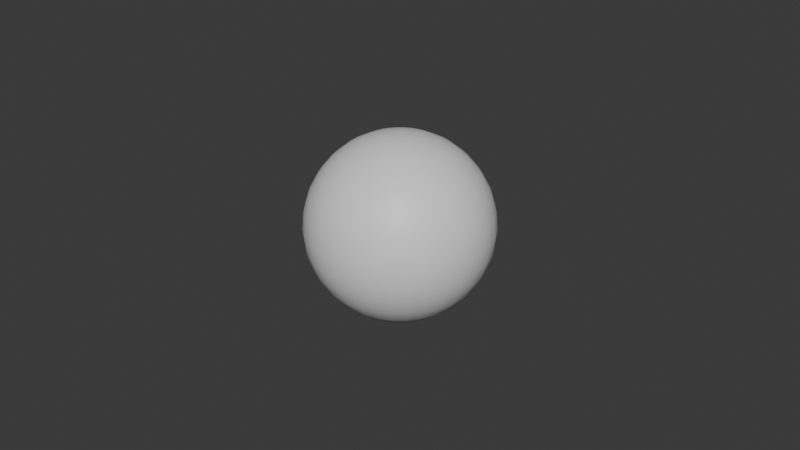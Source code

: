 # Source: poolball_base.blend  (saved by Blender 4.5.90; exported with 4.5.12 LTS)
import bpy
from mathutils import Matrix  # noqa: F401  (used for matrix-valued properties, if any)

bpy.ops.wm.read_factory_settings(use_empty=True)
scene = bpy.context.scene
scene.name = 'Scene'

# ---- collections
col_collection = bpy.data.collections.new('Collection'); scene.collection.children.link(col_collection)

# ---- materials (node trees are filled in below, after node groups)
mat_m_poolball = bpy.data.materials.new('m_poolball')

# ---- material node trees
mat_m_poolball.use_nodes = True; mat_m_poolball.node_tree.nodes.clear()
_N = mat_m_poolball.node_tree.nodes; _L = mat_m_poolball.node_tree.links
n0 = _N.new('ShaderNodeBsdfPrincipled'); n0.name = 'Principled BSDF'; n0.location = (-200, 100)
n1 = _N.new('ShaderNodeOutputMaterial'); n1.name = 'Material Output'; n1.location = (200, 100)
_L.new(n0.outputs[0], n1.inputs[0])
n1.is_active_output = True

# ---- world
world_world = bpy.data.worlds.new('World'); scene.world = world_world
world_world.use_nodes = True; world_world.node_tree.nodes.clear()
_N = world_world.node_tree.nodes; _L = world_world.node_tree.links
n0 = _N.new('ShaderNodeOutputWorld'); n0.name = 'World Output'; n0.location = (200, 100)
n1 = _N.new('ShaderNodeBackground'); n1.name = 'Background'; n1.location = (-200, 100)
n1.inputs[0].default_value = (0.05088, 0.05088, 0.05088, 1.0)
_L.new(n1.outputs[0], n0.inputs[0])
n0.is_active_output = True
world_world.color = (0.05088, 0.05088, 0.05088)
world_world.sun_shadow_jitter_overblur = 0.0

# ---- meshes
me_sphere = bpy.data.meshes.new('Sphere')
me_sphere.from_pydata([(0.0, 0.00556, 0.4491), (0.0, 0.01583, 0.4449), (0.0, 0.02015, 0.4413), (0.0, 0.0237, 0.437), (0.0, 0.02633, 0.4321), (0.0, 0.02795, 0.4267), (0.0, 0.0285, 0.4212), (0.0, 0.02795, 0.4156), (0.0, 0.02633, 0.4103), (0.0, 0.02015, 0.401), (0.001085, 0.005453, 0.4491), (0.002128, 0.0107, 0.4475), (0.003089, 0.01553, 0.4449), (0.003932, 0.01977, 0.4413), (0.004623, 0.02324, 0.437), (0.005137, 0.02582, 0.4321), (0.005453, 0.02742, 0.4267), (0.00556, 0.02795, 0.4212), (0.005453, 0.02742, 0.4156), (0.005137, 0.02582, 0.4103), (0.004623, 0.02324, 0.4054), (0.003932, 0.01977, 0.401), (0.003089, 0.01553, 0.3975), (0.002128, 0.0107, 0.3949), (0.001085, 0.005453, 0.3932), (0.002128, 0.005137, 0.4491), (0.004174, 0.01008, 0.4475), (0.006059, 0.01463, 0.4449), (0.007712, 0.01862, 0.4413), (0.009068, 0.02189, 0.437), (0.01008, 0.02433, 0.4321), (0.0107, 0.02582, 0.4267), (0.01091, 0.02633, 0.4212), (0.0107, 0.02582, 0.4156), (0.01008, 0.02433, 0.4103), (0.009068, 0.02189, 0.4054), (0.007712, 0.01862, 0.401), (0.006059, 0.01463, 0.3975), (0.004174, 0.01008, 0.3949), (0.002128, 0.005137, 0.3932), (0.003089, 0.004623, 0.4491), (0.006059, 0.009068, 0.4475), (0.008797, 0.01317, 0.4449), (0.0112, 0.01676, 0.4413), (0.01317, 0.0197, 0.437), (0.01463, 0.02189, 0.4321), (0.01553, 0.02324, 0.4267), (0.01583, 0.0237, 0.4212), (0.01553, 0.02324, 0.4156), (0.01463, 0.02189, 0.4103), (0.01317, 0.0197, 0.4054), (0.0112, 0.01676, 0.401), (0.008797, 0.01317, 0.3975), (0.006059, 0.009068, 0.3949), (0.003089, 0.004623, 0.3932), (0.003932, 0.003932, 0.4491), (0.007712, 0.007712, 0.4475), (0.0112, 0.0112, 0.4449), (0.01425, 0.01425, 0.4413), (0.01676, 0.01676, 0.437), (0.01862, 0.01862, 0.4321), (0.01977, 0.01977, 0.4267), (0.02015, 0.02015, 0.4212), (0.01977, 0.01977, 0.4156), (0.01862, 0.01862, 0.4103), (0.01676, 0.01676, 0.4054), (0.01425, 0.01425, 0.401), (0.0112, 0.0112, 0.3975), (0.007712, 0.007712, 0.3949), (0.003932, 0.003932, 0.3932), (0.004623, 0.003089, 0.4491), (0.009068, 0.006059, 0.4475), (0.01317, 0.008797, 0.4449), (0.01676, 0.0112, 0.4413), (0.0197, 0.01317, 0.437), (0.02189, 0.01463, 0.4321), (0.02324, 0.01553, 0.4267), (0.0237, 0.01583, 0.4212), (0.02324, 0.01553, 0.4156), (0.02189, 0.01463, 0.4103), (0.0197, 0.01317, 0.4054), (0.01676, 0.0112, 0.401), (0.01317, 0.008797, 0.3975), (0.009068, 0.006059, 0.3949), (0.004623, 0.003089, 0.3932), (0.0, 0.0, 0.3927), (0.0, 0.0, 0.4497), (0.005137, 0.002128, 0.4491), (0.01008, 0.004174, 0.4475), (0.01463, 0.006059, 0.4449), (0.01862, 0.007712, 0.4413), (0.02189, 0.009068, 0.437), (0.02433, 0.01008, 0.4321), (0.02582, 0.0107, 0.4267), (0.02633, 0.01091, 0.4212), (0.02582, 0.0107, 0.4156), (0.02433, 0.01008, 0.4103), (0.02189, 0.009068, 0.4054), (0.01862, 0.007712, 0.401), (0.01463, 0.006059, 0.3975), (0.01008, 0.004174, 0.3949), (0.005137, 0.002128, 0.3932), (0.005453, 0.001085, 0.4491), (0.0107, 0.002128, 0.4475), (0.01553, 0.003089, 0.4449), (0.01977, 0.003932, 0.4413), (0.02324, 0.004623, 0.437), (0.02582, 0.005137, 0.4321), (0.02742, 0.005453, 0.4267), (0.02795, 0.00556, 0.4212), (0.02742, 0.005453, 0.4156), (0.02582, 0.005137, 0.4103), (0.02324, 0.004623, 0.4054), (0.01977, 0.003932, 0.401), (0.01553, 0.003089, 0.3975), (0.0107, 0.002128, 0.3949), (0.005453, 0.001085, 0.3932), (0.00556, -1.048e-09, 0.4491), (0.01091, -1.164e-09, 0.4475), (0.01583, -9.313e-10, 0.4449), (0.02015, -2.561e-09, 0.4413), (0.0237, -1.397e-09, 0.437), (0.02633, -1.397e-09, 0.4321), (0.02795, -2.328e-09, 0.4267), (0.0285, 1.397e-09, 0.4212), (0.02795, -2.328e-09, 0.4156), (0.02633, -1.397e-09, 0.4103), (0.0237, -1.397e-09, 0.4054), (0.02015, -2.561e-09, 0.401), (0.01583, -9.313e-10, 0.3975), (0.01091, -1.164e-09, 0.3949), (0.00556, -1.048e-09, 0.3932), (0.005453, -0.001085, 0.4491), (0.0107, -0.002128, 0.4475), (0.01553, -0.003089, 0.4449), (0.01977, -0.003932, 0.4413), (0.02324, -0.004623, 0.437), (0.02582, -0.005137, 0.4321), (0.02742, -0.005453, 0.4267), (0.02795, -0.00556, 0.4212), (0.02742, -0.005453, 0.4156), (0.02582, -0.005137, 0.4103), (0.02324, -0.004623, 0.4054), (0.01977, -0.003932, 0.401), (0.01553, -0.003089, 0.3975), (0.0107, -0.002128, 0.3949), (0.005453, -0.001085, 0.3932), (0.005137, -0.002128, 0.4491), (0.01008, -0.004174, 0.4475), (0.01463, -0.006059, 0.4449), (0.01862, -0.007712, 0.4413), (0.02189, -0.009068, 0.437), (0.02433, -0.01008, 0.4321), (0.02582, -0.0107, 0.4267), (0.02633, -0.01091, 0.4212), (0.02582, -0.0107, 0.4156), (0.02433, -0.01008, 0.4103), (0.02189, -0.009068, 0.4054), (0.01862, -0.007712, 0.401), (0.01463, -0.006059, 0.3975), (0.01008, -0.004174, 0.3949), (0.005137, -0.002128, 0.3932), (0.004623, -0.003089, 0.4491), (0.009068, -0.006059, 0.4475), (0.01317, -0.008797, 0.4449), (0.01676, -0.0112, 0.4413), (0.0197, -0.01317, 0.437), (0.02189, -0.01463, 0.4321), (0.02324, -0.01553, 0.4267), (0.0237, -0.01583, 0.4212), (0.02324, -0.01553, 0.4156), (0.02189, -0.01463, 0.4103), (0.0197, -0.01317, 0.4054), (0.01676, -0.0112, 0.401), (0.01317, -0.008797, 0.3975), (0.009068, -0.006059, 0.3949), (0.004623, -0.003089, 0.3932), (0.003932, -0.003932, 0.4491), (0.007712, -0.007712, 0.4475), (0.0112, -0.0112, 0.4449), (0.01425, -0.01425, 0.4413), (0.01676, -0.01676, 0.437), (0.01862, -0.01862, 0.4321), (0.01977, -0.01977, 0.4267), (0.02015, -0.02015, 0.4212), (0.01977, -0.01977, 0.4156), (0.01862, -0.01862, 0.4103), (0.01676, -0.01676, 0.4054), (0.01425, -0.01425, 0.401), (0.0112, -0.0112, 0.3975), (0.007712, -0.007712, 0.3949), (0.003932, -0.003932, 0.3932), (0.003089, -0.004623, 0.4491), (0.006059, -0.009068, 0.4475), (0.008797, -0.01317, 0.4449), (0.0112, -0.01676, 0.4413), (0.01317, -0.0197, 0.437), (0.01463, -0.02189, 0.4321), (0.01553, -0.02324, 0.4267), (0.01583, -0.0237, 0.4212), (0.01553, -0.02324, 0.4156), (0.01463, -0.02189, 0.4103), (0.01317, -0.0197, 0.4054), (0.0112, -0.01676, 0.401), (0.008797, -0.01317, 0.3975), (0.006059, -0.009068, 0.3949), (0.003089, -0.004623, 0.3932), (0.002128, -0.005137, 0.4491), (0.004174, -0.01008, 0.4475), (0.006059, -0.01463, 0.4449), (0.007712, -0.01862, 0.4413), (0.009068, -0.02189, 0.437), (0.01008, -0.02433, 0.4321), (0.0107, -0.02582, 0.4267), (0.01091, -0.02633, 0.4212), (0.0107, -0.02582, 0.4156), (0.01008, -0.02433, 0.4103), (0.009068, -0.02189, 0.4054), (0.007712, -0.01862, 0.401), (0.006059, -0.01463, 0.3975), (0.004174, -0.01008, 0.3949), (0.002128, -0.005137, 0.3932), (0.001085, -0.005453, 0.4491), (0.002128, -0.0107, 0.4475), (0.003089, -0.01553, 0.4449), (0.003932, -0.01977, 0.4413), (0.004623, -0.02324, 0.437), (0.005137, -0.02582, 0.4321), (0.005453, -0.02742, 0.4267), (0.00556, -0.02795, 0.4212), (0.005453, -0.02742, 0.4156), (0.005137, -0.02582, 0.4103), (0.004623, -0.02324, 0.4054), (0.003932, -0.01977, 0.401), (0.003089, -0.01553, 0.3975), (0.002128, -0.0107, 0.3949), (0.001085, -0.005453, 0.3932), (-1.513e-09, -0.00556, 0.4491), (-1.63e-09, -0.01091, 0.4475), (-3.027e-09, -0.01583, 0.4449), (-2.561e-09, -0.02015, 0.4413), (-1.863e-09, -0.0237, 0.437), (-5.122e-09, -0.02633, 0.4321), (-5.588e-09, -0.02795, 0.4267), (4.657e-10, -0.0285, 0.4212), (-5.588e-09, -0.02795, 0.4156), (-5.122e-09, -0.02633, 0.4103), (-1.863e-09, -0.0237, 0.4054), (-2.561e-09, -0.02015, 0.401), (-3.027e-09, -0.01583, 0.3975), (-1.63e-09, -0.01091, 0.3949), (-1.513e-09, -0.00556, 0.3932), (-0.001085, -0.005453, 0.4491), (-0.002128, -0.0107, 0.4475), (-0.003089, -0.01553, 0.4449), (-0.003932, -0.01977, 0.4413), (-0.004623, -0.02324, 0.437), (-0.005137, -0.02582, 0.4321), (-0.005453, -0.02742, 0.4267), (-0.00556, -0.02795, 0.4212), (-0.005453, -0.02742, 0.4156), (-0.005137, -0.02582, 0.4103), (-0.004623, -0.02324, 0.4054), (-0.003932, -0.01977, 0.401), (-0.003089, -0.01553, 0.3975), (-0.002128, -0.0107, 0.3949), (-0.001085, -0.005453, 0.3932), (-0.002128, -0.005137, 0.4491), (-0.004174, -0.01008, 0.4475), (-0.006059, -0.01463, 0.4449), (-0.007712, -0.01862, 0.4413), (-0.009068, -0.02189, 0.437), (-0.01008, -0.02433, 0.4321), (-0.0107, -0.02582, 0.4267), (-0.01091, -0.02633, 0.4212), (-0.0107, -0.02582, 0.4156), (-0.01008, -0.02433, 0.4103), (-0.009068, -0.02189, 0.4054), (-0.007712, -0.01862, 0.401), (-0.006059, -0.01463, 0.3975), (-0.004174, -0.01008, 0.3949), (-0.002128, -0.005137, 0.3932), (-0.003089, -0.004623, 0.4491), (-0.006059, -0.009068, 0.4475), (-0.008797, -0.01317, 0.4449), (-0.0112, -0.01676, 0.4413), (-0.01317, -0.0197, 0.437), (-0.01463, -0.02189, 0.4321), (-0.01553, -0.02324, 0.4267), (-0.01583, -0.0237, 0.4212), (-0.01553, -0.02324, 0.4156), (-0.01463, -0.02189, 0.4103), (-0.01317, -0.0197, 0.4054), (-0.0112, -0.01676, 0.401), (-0.008797, -0.01317, 0.3975), (-0.006059, -0.009068, 0.3949), (-0.003089, -0.004623, 0.3932), (-0.003932, -0.003932, 0.4491), (-0.007712, -0.007712, 0.4475), (-0.0112, -0.0112, 0.4449), (-0.01425, -0.01425, 0.4413), (-0.01676, -0.01676, 0.437), (-0.01862, -0.01862, 0.4321), (-0.01977, -0.01977, 0.4267), (-0.02015, -0.02015, 0.4212), (-0.01977, -0.01977, 0.4156), (-0.01862, -0.01862, 0.4103), (-0.01676, -0.01676, 0.4054), (-0.01425, -0.01425, 0.401), (-0.0112, -0.0112, 0.3975), (-0.007712, -0.007712, 0.3949), (-0.003932, -0.003932, 0.3932), (-0.004623, -0.003089, 0.4491), (-0.009068, -0.006059, 0.4475), (-0.01317, -0.008797, 0.4449), (-0.01676, -0.0112, 0.4413), (-0.0197, -0.01317, 0.437), (-0.02189, -0.01463, 0.4321), (-0.02324, -0.01553, 0.4267), (-0.0237, -0.01583, 0.4212), (-0.02324, -0.01553, 0.4156), (-0.02189, -0.01463, 0.4103), (-0.0197, -0.01317, 0.4054), (-0.01676, -0.0112, 0.401), (-0.01317, -0.008797, 0.3975), (-0.009068, -0.006059, 0.3949), (-0.004623, -0.003089, 0.3932), (-0.005137, -0.002128, 0.4491), (-0.01008, -0.004174, 0.4475), (-0.01463, -0.006059, 0.4449), (-0.01862, -0.007712, 0.4413), (-0.02189, -0.009068, 0.437), (-0.02433, -0.01008, 0.4321), (-0.02582, -0.0107, 0.4267), (-0.02633, -0.01091, 0.4212), (-0.02582, -0.0107, 0.4156), (-0.02433, -0.01008, 0.4103), (-0.02189, -0.009068, 0.4054), (-0.01862, -0.007712, 0.401), (-0.01463, -0.006059, 0.3975), (-0.01008, -0.004174, 0.3949), (-0.005137, -0.002128, 0.3932), (-0.005453, -0.001085, 0.4491), (-0.0107, -0.002128, 0.4475), (-0.01553, -0.003089, 0.4449), (-0.01977, -0.003932, 0.4413), (-0.02324, -0.004623, 0.437), (-0.02582, -0.005137, 0.4321), (-0.02742, -0.005453, 0.4267), (-0.02795, -0.00556, 0.4212), (-0.02742, -0.005453, 0.4156), (-0.02582, -0.005137, 0.4103), (-0.02324, -0.004623, 0.4054), (-0.01977, -0.003932, 0.401), (-0.01553, -0.003089, 0.3975), (-0.0107, -0.002128, 0.3949), (-0.005453, -0.001085, 0.3932), (-0.00556, 1.397e-09, 0.4491), (-0.01091, 3.027e-09, 0.4475), (-0.01583, 2.794e-09, 0.4449), (-0.02015, 3.725e-09, 0.4413), (-0.0237, 1.397e-09, 0.437), (-0.02633, 8.382e-09, 0.4321), (-0.02795, 7.451e-09, 0.4267), (-0.0285, 1.863e-09, 0.4212), (-0.02795, 7.451e-09, 0.4156), (-0.02633, 8.382e-09, 0.4103), (-0.0237, 1.397e-09, 0.4054), (-0.02015, 3.725e-09, 0.401), (-0.01583, 2.794e-09, 0.3975), (-0.01091, 3.027e-09, 0.3949), (-0.00556, 1.397e-09, 0.3932), (-0.005453, 0.001085, 0.4491), (-0.0107, 0.002128, 0.4475), (-0.01553, 0.003089, 0.4449), (-0.01977, 0.003932, 0.4413), (-0.02324, 0.004623, 0.437), (-0.02582, 0.005137, 0.4321), (-0.02742, 0.005453, 0.4267), (-0.02795, 0.00556, 0.4212), (-0.02742, 0.005453, 0.4156), (-0.02582, 0.005137, 0.4103), (-0.02324, 0.004623, 0.4054), (-0.01977, 0.003932, 0.401), (-0.01553, 0.003089, 0.3975), (-0.0107, 0.002128, 0.3949), (-0.005453, 0.001085, 0.3932), (-0.005137, 0.002128, 0.4491), (-0.01008, 0.004174, 0.4475), (-0.01463, 0.006059, 0.4449), (-0.01862, 0.007712, 0.4413), (-0.02189, 0.009068, 0.437), (-0.02433, 0.01008, 0.4321), (-0.02582, 0.0107, 0.4267), (-0.02633, 0.01091, 0.4212), (-0.02582, 0.0107, 0.4156), (-0.02433, 0.01008, 0.4103), (-0.02189, 0.009068, 0.4054), (-0.01862, 0.007712, 0.401), (-0.01463, 0.006059, 0.3975), (-0.01008, 0.004174, 0.3949), (-0.005137, 0.002128, 0.3932), (-0.004623, 0.003089, 0.4491), (-0.009068, 0.006059, 0.4475), (-0.01317, 0.008797, 0.4449), (-0.01676, 0.0112, 0.4413), (-0.0197, 0.01317, 0.437), (-0.02189, 0.01463, 0.4321), (-0.02324, 0.01553, 0.4267), (-0.0237, 0.01583, 0.4212), (-0.02324, 0.01553, 0.4156), (-0.02189, 0.01463, 0.4103), (-0.0197, 0.01317, 0.4054), (-0.01676, 0.0112, 0.401), (-0.01317, 0.008797, 0.3975), (-0.009068, 0.006059, 0.3949), (-0.004623, 0.003089, 0.3932), (-0.003932, 0.003932, 0.4491), (-0.007712, 0.007712, 0.4475), (-0.0112, 0.0112, 0.4449), (-0.01425, 0.01425, 0.4413), (-0.01676, 0.01676, 0.437), (-0.01862, 0.01862, 0.4321), (-0.01977, 0.01977, 0.4267), (-0.02015, 0.02015, 0.4212), (-0.01977, 0.01977, 0.4156), (-0.01862, 0.01862, 0.4103), (-0.01676, 0.01676, 0.4054), (-0.01425, 0.01425, 0.401), (-0.0112, 0.0112, 0.3975), (-0.007712, 0.007712, 0.3949), (-0.003932, 0.003932, 0.3932), (-0.003089, 0.004623, 0.4491), (-0.006059, 0.009068, 0.4475), (-0.008797, 0.01317, 0.4449), (-0.0112, 0.01676, 0.4413), (-0.01317, 0.0197, 0.437), (-0.01463, 0.02189, 0.4321), (-0.01553, 0.02324, 0.4267), (-0.01583, 0.0237, 0.4212), (-0.01553, 0.02324, 0.4156), (-0.01463, 0.02189, 0.4103), (-0.01317, 0.0197, 0.4054), (-0.0112, 0.01676, 0.401), (-0.008797, 0.01317, 0.3975), (-0.006059, 0.009068, 0.3949), (-0.003089, 0.004623, 0.3932), (-0.002128, 0.005137, 0.4491), (-0.004174, 0.01008, 0.4475), (-0.006059, 0.01463, 0.4449), (-0.007712, 0.01862, 0.4413), (-0.009068, 0.02189, 0.437), (-0.01008, 0.02433, 0.4321), (-0.0107, 0.02582, 0.4267), (-0.01091, 0.02633, 0.4212), (-0.0107, 0.02582, 0.4156), (-0.01008, 0.02433, 0.4103), (-0.009068, 0.02189, 0.4054), (-0.007712, 0.01862, 0.401), (-0.006059, 0.01463, 0.3975), (-0.004174, 0.01008, 0.3949), (-0.002128, 0.005137, 0.3932), (-0.001085, 0.005453, 0.4491), (-0.002128, 0.0107, 0.4475), (-0.003089, 0.01553, 0.4449), (-0.003932, 0.01977, 0.4413), (-0.004623, 0.02324, 0.437), (-0.005137, 0.02582, 0.4321), (-0.005453, 0.02742, 0.4267), (-0.00556, 0.02795, 0.4212), (-0.005453, 0.02742, 0.4156), (-0.005137, 0.02582, 0.4103), (-0.004623, 0.02324, 0.4054), (-0.003932, 0.01977, 0.401), (-0.003089, 0.01553, 0.3975), (-0.002128, 0.0107, 0.3949), (-0.001085, 0.005453, 0.3932), (3.958e-09, 0.01091, 0.4475), (2.328e-09, 0.0237, 0.4054), (3.26e-09, 0.01583, 0.3975), (3.958e-09, 0.01091, 0.3949), (1.746e-09, 0.00556, 0.3932)], [], [(478, 8, 19, 20), (2, 1, 12, 13), (9, 478, 20, 21), (3, 2, 13, 14), (479, 9, 21, 22), (4, 3, 14, 15), (480, 479, 22, 23), (5, 4, 15, 16), (481, 480, 23, 24), (6, 5, 16, 17), (0, 86, 10), (85, 481, 24), (7, 6, 17, 18), (477, 0, 10, 11), (8, 7, 18, 19), (1, 477, 11, 12), (11, 10, 25, 26), (19, 18, 33, 34), (12, 11, 26, 27), (20, 19, 34, 35), (13, 12, 27, 28), (21, 20, 35, 36), (14, 13, 28, 29), (22, 21, 36, 37), (15, 14, 29, 30), (23, 22, 37, 38), (16, 15, 30, 31), (24, 23, 38, 39), (17, 16, 31, 32), (10, 86, 25), (85, 24, 39), (18, 17, 32, 33), (30, 29, 44, 45), (38, 37, 52, 53), (31, 30, 45, 46), (39, 38, 53, 54), (32, 31, 46, 47), (25, 86, 40), (85, 39, 54), (33, 32, 47, 48), (26, 25, 40, 41), (34, 33, 48, 49), (27, 26, 41, 42), (35, 34, 49, 50), (28, 27, 42, 43), (36, 35, 50, 51), (29, 28, 43, 44), (37, 36, 51, 52), (49, 48, 63, 64), (42, 41, 56, 57), (50, 49, 64, 65), (43, 42, 57, 58), (51, 50, 65, 66), (44, 43, 58, 59), (52, 51, 66, 67), (45, 44, 59, 60), (53, 52, 67, 68), (46, 45, 60, 61), (54, 53, 68, 69), (47, 46, 61, 62), (40, 86, 55), (85, 54, 69), (48, 47, 62, 63), (41, 40, 55, 56), (68, 67, 82, 83), (61, 60, 75, 76), (69, 68, 83, 84), (62, 61, 76, 77), (55, 86, 70), (85, 69, 84), (63, 62, 77, 78), (56, 55, 70, 71), (64, 63, 78, 79), (57, 56, 71, 72), (65, 64, 79, 80), (58, 57, 72, 73), (66, 65, 80, 81), (59, 58, 73, 74), (67, 66, 81, 82), (60, 59, 74, 75), (80, 79, 96, 97), (73, 72, 89, 90), (81, 80, 97, 98), (74, 73, 90, 91), (82, 81, 98, 99), (75, 74, 91, 92), (83, 82, 99, 100), (76, 75, 92, 93), (84, 83, 100, 101), (77, 76, 93, 94), (70, 86, 87), (85, 84, 101), (78, 77, 94, 95), (71, 70, 87, 88), (79, 78, 95, 96), (72, 71, 88, 89), (101, 100, 115, 116), (94, 93, 108, 109), (87, 86, 102), (85, 101, 116), (95, 94, 109, 110), (88, 87, 102, 103), (96, 95, 110, 111), (89, 88, 103, 104), (97, 96, 111, 112), (90, 89, 104, 105), (98, 97, 112, 113), (91, 90, 105, 106), (99, 98, 113, 114), (92, 91, 106, 107), (100, 99, 114, 115), (93, 92, 107, 108), (105, 104, 119, 120), (113, 112, 127, 128), (106, 105, 120, 121), (114, 113, 128, 129), (107, 106, 121, 122), (115, 114, 129, 130), (108, 107, 122, 123), (116, 115, 130, 131), (109, 108, 123, 124), (102, 86, 117), (85, 116, 131), (110, 109, 124, 125), (103, 102, 117, 118), (111, 110, 125, 126), (104, 103, 118, 119), (112, 111, 126, 127), (124, 123, 138, 139), (117, 86, 132), (85, 131, 146), (125, 124, 139, 140), (118, 117, 132, 133), (126, 125, 140, 141), (119, 118, 133, 134), (127, 126, 141, 142), (120, 119, 134, 135), (128, 127, 142, 143), (121, 120, 135, 136), (129, 128, 143, 144), (122, 121, 136, 137), (130, 129, 144, 145), (123, 122, 137, 138), (131, 130, 145, 146), (143, 142, 157, 158), (136, 135, 150, 151), (144, 143, 158, 159), (137, 136, 151, 152), (145, 144, 159, 160), (138, 137, 152, 153), (146, 145, 160, 161), (139, 138, 153, 154), (132, 86, 147), (85, 146, 161), (140, 139, 154, 155), (133, 132, 147, 148), (141, 140, 155, 156), (134, 133, 148, 149), (142, 141, 156, 157), (135, 134, 149, 150), (147, 86, 162), (85, 161, 176), (155, 154, 169, 170), (148, 147, 162, 163), (156, 155, 170, 171), (149, 148, 163, 164), (157, 156, 171, 172), (150, 149, 164, 165), (158, 157, 172, 173), (151, 150, 165, 166), (159, 158, 173, 174), (152, 151, 166, 167), (160, 159, 174, 175), (153, 152, 167, 168), (161, 160, 175, 176), (154, 153, 168, 169), (166, 165, 180, 181), (174, 173, 188, 189), (167, 166, 181, 182), (175, 174, 189, 190), (168, 167, 182, 183), (176, 175, 190, 191), (169, 168, 183, 184), (162, 86, 177), (85, 176, 191), (170, 169, 184, 185), (163, 162, 177, 178), (171, 170, 185, 186), (164, 163, 178, 179), (172, 171, 186, 187), (165, 164, 179, 180), (173, 172, 187, 188), (185, 184, 199, 200), (178, 177, 192, 193), (186, 185, 200, 201), (179, 178, 193, 194), (187, 186, 201, 202), (180, 179, 194, 195), (188, 187, 202, 203), (181, 180, 195, 196), (189, 188, 203, 204), (182, 181, 196, 197), (190, 189, 204, 205), (183, 182, 197, 198), (191, 190, 205, 206), (184, 183, 198, 199), (177, 86, 192), (85, 191, 206), (204, 203, 218, 219), (197, 196, 211, 212), (205, 204, 219, 220), (198, 197, 212, 213), (206, 205, 220, 221), (199, 198, 213, 214), (192, 86, 207), (85, 206, 221), (200, 199, 214, 215), (193, 192, 207, 208), (201, 200, 215, 216), (194, 193, 208, 209), (202, 201, 216, 217), (195, 194, 209, 210), (203, 202, 217, 218), (196, 195, 210, 211), (216, 215, 230, 231), (209, 208, 223, 224), (217, 216, 231, 232), (210, 209, 224, 225), (218, 217, 232, 233), (211, 210, 225, 226), (219, 218, 233, 234), (212, 211, 226, 227), (220, 219, 234, 235), (213, 212, 227, 228), (221, 220, 235, 236), (214, 213, 228, 229), (207, 86, 222), (85, 221, 236), (215, 214, 229, 230), (208, 207, 222, 223), (235, 234, 249, 250), (228, 227, 242, 243), (236, 235, 250, 251), (229, 228, 243, 244), (222, 86, 237), (85, 236, 251), (230, 229, 244, 245), (223, 222, 237, 238), (231, 230, 245, 246), (224, 223, 238, 239), (232, 231, 246, 247), (225, 224, 239, 240), (233, 232, 247, 248), (226, 225, 240, 241), (234, 233, 248, 249), (227, 226, 241, 242), (239, 238, 253, 254), (247, 246, 261, 262), (240, 239, 254, 255), (248, 247, 262, 263), (241, 240, 255, 256), (249, 248, 263, 264), (242, 241, 256, 257), (250, 249, 264, 265), (243, 242, 257, 258), (251, 250, 265, 266), (244, 243, 258, 259), (237, 86, 252), (85, 251, 266), (245, 244, 259, 260), (238, 237, 252, 253), (246, 245, 260, 261), (258, 257, 272, 273), (266, 265, 280, 281), (259, 258, 273, 274), (252, 86, 267), (85, 266, 281), (260, 259, 274, 275), (253, 252, 267, 268), (261, 260, 275, 276), (254, 253, 268, 269), (262, 261, 276, 277), (255, 254, 269, 270), (263, 262, 277, 278), (256, 255, 270, 271), (264, 263, 278, 279), (257, 256, 271, 272), (265, 264, 279, 280), (277, 276, 291, 292), (270, 269, 284, 285), (278, 277, 292, 293), (271, 270, 285, 286), (279, 278, 293, 294), (272, 271, 286, 287), (280, 279, 294, 295), (273, 272, 287, 288), (281, 280, 295, 296), (274, 273, 288, 289), (267, 86, 282), (85, 281, 296), (275, 274, 289, 290), (268, 267, 282, 283), (276, 275, 290, 291), (269, 268, 283, 284), (296, 295, 310, 311), (289, 288, 303, 304), (282, 86, 297), (85, 296, 311), (290, 289, 304, 305), (283, 282, 297, 298), (291, 290, 305, 306), (284, 283, 298, 299), (292, 291, 306, 307), (285, 284, 299, 300), (293, 292, 307, 308), (286, 285, 300, 301), (294, 293, 308, 309), (287, 286, 301, 302), (295, 294, 309, 310), (288, 287, 302, 303), (300, 299, 314, 315), (308, 307, 322, 323), (301, 300, 315, 316), (309, 308, 323, 324), (302, 301, 316, 317), (310, 309, 324, 325), (303, 302, 317, 318), (311, 310, 325, 326), (304, 303, 318, 319), (297, 86, 312), (85, 311, 326), (305, 304, 319, 320), (298, 297, 312, 313), (306, 305, 320, 321), (299, 298, 313, 314), (307, 306, 321, 322), (319, 318, 333, 334), (312, 86, 327), (85, 326, 341), (320, 319, 334, 335), (313, 312, 327, 328), (321, 320, 335, 336), (314, 313, 328, 329), (322, 321, 336, 337), (315, 314, 329, 330), (323, 322, 337, 338), (316, 315, 330, 331), (324, 323, 338, 339), (317, 316, 331, 332), (325, 324, 339, 340), (318, 317, 332, 333), (326, 325, 340, 341), (338, 337, 352, 353), (331, 330, 345, 346), (339, 338, 353, 354), (332, 331, 346, 347), (340, 339, 354, 355), (333, 332, 347, 348), (341, 340, 355, 356), (334, 333, 348, 349), (327, 86, 342), (85, 341, 356), (335, 334, 349, 350), (328, 327, 342, 343), (336, 335, 350, 351), (329, 328, 343, 344), (337, 336, 351, 352), (330, 329, 344, 345), (85, 356, 371), (350, 349, 364, 365), (343, 342, 357, 358), (351, 350, 365, 366), (344, 343, 358, 359), (352, 351, 366, 367), (345, 344, 359, 360), (353, 352, 367, 368), (346, 345, 360, 361), (354, 353, 368, 369), (347, 346, 361, 362), (355, 354, 369, 370), (348, 347, 362, 363), (356, 355, 370, 371), (349, 348, 363, 364), (342, 86, 357), (369, 368, 383, 384), (362, 361, 376, 377), (370, 369, 384, 385), (363, 362, 377, 378), (371, 370, 385, 386), (364, 363, 378, 379), (357, 86, 372), (85, 371, 386), (365, 364, 379, 380), (358, 357, 372, 373), (366, 365, 380, 381), (359, 358, 373, 374), (367, 366, 381, 382), (360, 359, 374, 375), (368, 367, 382, 383), (361, 360, 375, 376), (373, 372, 387, 388), (381, 380, 395, 396), (374, 373, 388, 389), (382, 381, 396, 397), (375, 374, 389, 390), (383, 382, 397, 398), (376, 375, 390, 391), (384, 383, 398, 399), (377, 376, 391, 392), (385, 384, 399, 400), (378, 377, 392, 393), (386, 385, 400, 401), (379, 378, 393, 394), (372, 86, 387), (85, 386, 401), (380, 379, 394, 395), (392, 391, 406, 407), (400, 399, 414, 415), (393, 392, 407, 408), (401, 400, 415, 416), (394, 393, 408, 409), (387, 86, 402), (85, 401, 416), (395, 394, 409, 410), (388, 387, 402, 403), (396, 395, 410, 411), (389, 388, 403, 404), (397, 396, 411, 412), (390, 389, 404, 405), (398, 397, 412, 413), (391, 390, 405, 406), (399, 398, 413, 414), (411, 410, 425, 426), (404, 403, 418, 419), (412, 411, 426, 427), (405, 404, 419, 420), (413, 412, 427, 428), (406, 405, 420, 421), (414, 413, 428, 429), (407, 406, 421, 422), (415, 414, 429, 430), (408, 407, 422, 423), (416, 415, 430, 431), (409, 408, 423, 424), (402, 86, 417), (85, 416, 431), (410, 409, 424, 425), (403, 402, 417, 418), (430, 429, 444, 445), (423, 422, 437, 438), (431, 430, 445, 446), (424, 423, 438, 439), (417, 86, 432), (85, 431, 446), (425, 424, 439, 440), (418, 417, 432, 433), (426, 425, 440, 441), (419, 418, 433, 434), (427, 426, 441, 442), (420, 419, 434, 435), (428, 427, 442, 443), (421, 420, 435, 436), (429, 428, 443, 444), (422, 421, 436, 437), (434, 433, 448, 449), (442, 441, 456, 457), (435, 434, 449, 450), (443, 442, 457, 458), (436, 435, 450, 451), (444, 443, 458, 459), (437, 436, 451, 452), (445, 444, 459, 460), (438, 437, 452, 453), (446, 445, 460, 461), (439, 438, 453, 454), (432, 86, 447), (85, 446, 461), (440, 439, 454, 455), (433, 432, 447, 448), (441, 440, 455, 456), (453, 452, 467, 468), (461, 460, 475, 476), (454, 453, 468, 469), (447, 86, 462), (85, 461, 476), (455, 454, 469, 470), (448, 447, 462, 463), (456, 455, 470, 471), (449, 448, 463, 464), (457, 456, 471, 472), (450, 449, 464, 465), (458, 457, 472, 473), (451, 450, 465, 466), (459, 458, 473, 474), (452, 451, 466, 467), (460, 459, 474, 475), (472, 471, 8, 478), (465, 464, 1, 2), (473, 472, 478, 9), (466, 465, 2, 3), (474, 473, 9, 479), (467, 466, 3, 4), (475, 474, 479, 480), (468, 467, 4, 5), (476, 475, 480, 481), (469, 468, 5, 6), (462, 86, 0), (85, 476, 481), (470, 469, 6, 7), (463, 462, 0, 477), (471, 470, 7, 8), (464, 463, 477, 1)])
me_sphere.polygons.foreach_set('use_smooth', [True] * 512)
_uv = me_sphere.uv_layers.new(name='UVMap')
_uv.uv.foreach_set('vector', [0.1869, 0.04053, 0.1869, 0.08608, 0.2344, 0.08608, 0.2296, 0.04053, 0.7873, 0.9671, 0.7859, 0.9272, 0.8144, 0.9234, 0.8235, 0.9623, 0.1869, 0.0006127, 0.1869, 0.04053, 0.2296, 0.04053, 0.2232, 0.0006127, 0.1869, 0.3333, 0.1869, 0.3732, 0.2232, 0.3732, 0.2296, 0.3333, 0.1926, 0.9599, 0.1939, 0.9998, 0.2301, 0.995, 0.221, 0.9561, 0.1869, 0.2877, 0.1869, 0.3333, 0.2296, 0.3333, 0.2344, 0.2877, 0.191, 0.9144, 0.1926, 0.9599, 0.221, 0.9561, 0.2106, 0.9118, 0.1869, 0.2383, 0.1869, 0.2877, 0.2344, 0.2877, 0.2373, 0.2383, 0.1893, 0.865, 0.191, 0.9144, 0.2106, 0.9118, 0.1993, 0.8637, 0.1869, 0.1869, 0.1869, 0.2383, 0.2373, 0.2383, 0.2383, 0.1869, 0.7827, 0.8323, 0.7809, 0.7809, 0.7927, 0.831, 0.1876, 0.8136, 0.1893, 0.865, 0.1993, 0.8637, 0.1869, 0.1355, 0.1869, 0.1869, 0.2383, 0.1869, 0.2373, 0.1355, 0.7844, 0.8817, 0.7827, 0.8323, 0.7927, 0.831, 0.804, 0.8791, 0.1869, 0.08608, 0.1869, 0.1355, 0.2373, 0.1355, 0.2344, 0.08608, 0.7859, 0.9272, 0.7844, 0.8817, 0.804, 0.8791, 0.8144, 0.9234, 0.804, 0.8791, 0.7927, 0.831, 0.8022, 0.8277, 0.8227, 0.8727, 0.2344, 0.08608, 0.2373, 0.1355, 0.2858, 0.1355, 0.28, 0.08608, 0.8144, 0.9234, 0.804, 0.8791, 0.8227, 0.8727, 0.8415, 0.9142, 0.2296, 0.04053, 0.2344, 0.08608, 0.28, 0.08608, 0.2707, 0.04053, 0.8235, 0.9623, 0.8144, 0.9234, 0.8415, 0.9142, 0.8581, 0.9505, 0.2232, 0.0006127, 0.2296, 0.04053, 0.2707, 0.04053, 0.2582, 0.0006127, 0.2296, 0.3333, 0.2232, 0.3732, 0.2582, 0.3732, 0.2707, 0.3333, 0.221, 0.9561, 0.2301, 0.995, 0.2647, 0.9832, 0.2482, 0.9469, 0.2344, 0.2877, 0.2296, 0.3333, 0.2707, 0.3333, 0.28, 0.2877, 0.2106, 0.9118, 0.221, 0.9561, 0.2482, 0.9469, 0.2293, 0.9054, 0.2373, 0.2383, 0.2344, 0.2877, 0.28, 0.2877, 0.2858, 0.2383, 0.1993, 0.8637, 0.2106, 0.9118, 0.2293, 0.9054, 0.2089, 0.8604, 0.2383, 0.1869, 0.2373, 0.2383, 0.2858, 0.2383, 0.2877, 0.1869, 0.7927, 0.831, 0.7809, 0.7809, 0.8022, 0.8277, 0.1876, 0.8136, 0.1993, 0.8637, 0.2089, 0.8604, 0.2373, 0.1355, 0.2383, 0.1869, 0.2877, 0.1869, 0.2858, 0.1355, 0.28, 0.2877, 0.2707, 0.3333, 0.3086, 0.3333, 0.3221, 0.2877, 0.2293, 0.9054, 0.2482, 0.9469, 0.273, 0.9325, 0.2464, 0.8955, 0.2858, 0.2383, 0.28, 0.2877, 0.3221, 0.2877, 0.3304, 0.2383, 0.2089, 0.8604, 0.2293, 0.9054, 0.2464, 0.8955, 0.2176, 0.8554, 0.2877, 0.1869, 0.2858, 0.2383, 0.3304, 0.2383, 0.3333, 0.1869, 0.8022, 0.8277, 0.7809, 0.7809, 0.8109, 0.8227, 0.1876, 0.8136, 0.2089, 0.8604, 0.2176, 0.8554, 0.2858, 0.1355, 0.2877, 0.1869, 0.3333, 0.1869, 0.3304, 0.1355, 0.8227, 0.8727, 0.8022, 0.8277, 0.8109, 0.8227, 0.8398, 0.8628, 0.28, 0.08608, 0.2858, 0.1355, 0.3304, 0.1355, 0.3221, 0.08608, 0.8415, 0.9142, 0.8227, 0.8727, 0.8398, 0.8628, 0.8664, 0.8998, 0.2707, 0.04053, 0.28, 0.08608, 0.3221, 0.08608, 0.3086, 0.04053, 0.8581, 0.9505, 0.8415, 0.9142, 0.8664, 0.8998, 0.8897, 0.9322, 0.2582, 0.0006127, 0.2707, 0.04053, 0.3086, 0.04053, 0.2904, 0.0006127, 0.2707, 0.3333, 0.2582, 0.3732, 0.2904, 0.3732, 0.3086, 0.3333, 0.2482, 0.9469, 0.2647, 0.9832, 0.2963, 0.9649, 0.273, 0.9325, 0.3221, 0.08608, 0.3304, 0.1355, 0.3696, 0.1355, 0.359, 0.08608, 0.8664, 0.8998, 0.8398, 0.8628, 0.8546, 0.8497, 0.8879, 0.8808, 0.3086, 0.04053, 0.3221, 0.08608, 0.359, 0.08608, 0.3418, 0.04053, 0.8897, 0.9322, 0.8664, 0.8998, 0.8879, 0.8808, 0.9171, 0.9081, 0.2963, 0.9649, 0.3154, 0.9915, 0.3477, 0.9632, 0.3237, 0.9408, 0.9088, 0.9588, 0.8897, 0.9322, 0.9171, 0.9081, 0.941, 0.9305, 0.273, 0.9325, 0.2963, 0.9649, 0.3237, 0.9408, 0.2946, 0.9135, 0.3221, 0.2877, 0.3086, 0.3333, 0.3418, 0.3333, 0.359, 0.2877, 0.2464, 0.8955, 0.273, 0.9325, 0.2946, 0.9135, 0.2613, 0.8825, 0.3304, 0.2383, 0.3221, 0.2877, 0.359, 0.2877, 0.3696, 0.2383, 0.2176, 0.8554, 0.2464, 0.8955, 0.2613, 0.8825, 0.2251, 0.8487, 0.3333, 0.1869, 0.3304, 0.2383, 0.3696, 0.2383, 0.3732, 0.1869, 0.8109, 0.8227, 0.7809, 0.7809, 0.8185, 0.816, 0.1876, 0.8136, 0.2176, 0.8554, 0.2251, 0.8487, 0.3304, 0.1355, 0.3333, 0.1869, 0.3732, 0.1869, 0.3696, 0.1355, 0.8398, 0.8628, 0.8109, 0.8227, 0.8185, 0.816, 0.8546, 0.8497, 0.2613, 0.8825, 0.2946, 0.9135, 0.312, 0.8908, 0.2733, 0.8668, 0.3696, 0.2383, 0.359, 0.2877, 0.3221, 0.2877, 0.3304, 0.2383, 0.2251, 0.8487, 0.2613, 0.8825, 0.2733, 0.8668, 0.2313, 0.8407, 0.3732, 0.1869, 0.3696, 0.2383, 0.3304, 0.2383, 0.3333, 0.1869, 0.8185, 0.816, 0.7809, 0.7809, 0.8246, 0.808, 0.1876, 0.8136, 0.2251, 0.8487, 0.2313, 0.8407, 0.3696, 0.1355, 0.3732, 0.1869, 0.3333, 0.1869, 0.3304, 0.1355, 0.8546, 0.8497, 0.8185, 0.816, 0.8246, 0.808, 0.8666, 0.8341, 0.359, 0.08608, 0.3696, 0.1355, 0.3304, 0.1355, 0.3221, 0.08608, 0.8879, 0.8808, 0.8546, 0.8497, 0.8666, 0.8341, 0.9053, 0.8581, 0.3418, 0.04053, 0.359, 0.08608, 0.3221, 0.08608, 0.3086, 0.04053, 0.9171, 0.9081, 0.8879, 0.8808, 0.9053, 0.8581, 0.9393, 0.8791, 0.3237, 0.9408, 0.3477, 0.9632, 0.3738, 0.9291, 0.3459, 0.9118, 0.941, 0.9305, 0.9171, 0.9081, 0.9393, 0.8791, 0.9671, 0.8963, 0.2946, 0.9135, 0.3237, 0.9408, 0.3459, 0.9118, 0.312, 0.8908, 0.359, 0.2877, 0.3418, 0.3333, 0.3086, 0.3333, 0.3221, 0.2877, 0.3086, 0.04053, 0.3221, 0.08608, 0.28, 0.08608, 0.2707, 0.04053, 0.9393, 0.8791, 0.9053, 0.8581, 0.918, 0.8323, 0.9554, 0.8463, 0.2904, 0.0006127, 0.3086, 0.04053, 0.2707, 0.04053, 0.2582, 0.0006127, 0.3086, 0.3333, 0.2904, 0.3732, 0.2582, 0.3732, 0.2707, 0.3333, 0.312, 0.8908, 0.3459, 0.9118, 0.362, 0.879, 0.3246, 0.865, 0.3221, 0.2877, 0.3086, 0.3333, 0.2707, 0.3333, 0.28, 0.2877, 0.2733, 0.8668, 0.312, 0.8908, 0.3246, 0.865, 0.282, 0.849, 0.3304, 0.2383, 0.3221, 0.2877, 0.28, 0.2877, 0.2858, 0.2383, 0.2313, 0.8407, 0.2733, 0.8668, 0.282, 0.849, 0.2357, 0.8317, 0.3333, 0.1869, 0.3304, 0.2383, 0.2858, 0.2383, 0.2877, 0.1869, 0.8246, 0.808, 0.7809, 0.7809, 0.8291, 0.799, 0.1876, 0.8136, 0.2313, 0.8407, 0.2357, 0.8317, 0.3304, 0.1355, 0.3333, 0.1869, 0.2877, 0.1869, 0.2858, 0.1355, 0.8666, 0.8341, 0.8246, 0.808, 0.8291, 0.799, 0.8753, 0.8163, 0.3221, 0.08608, 0.3304, 0.1355, 0.2858, 0.1355, 0.28, 0.08608, 0.9053, 0.8581, 0.8666, 0.8341, 0.8753, 0.8163, 0.918, 0.8323, 0.2357, 0.8317, 0.282, 0.849, 0.2871, 0.8299, 0.2383, 0.8219, 0.2877, 0.1869, 0.2858, 0.2383, 0.2373, 0.2383, 0.2383, 0.1869, 0.8291, 0.799, 0.7809, 0.7809, 0.8317, 0.7892, 0.1876, 0.8136, 0.2357, 0.8317, 0.2383, 0.8219, 0.2858, 0.1355, 0.2877, 0.1869, 0.2383, 0.1869, 0.2373, 0.1355, 0.8753, 0.8163, 0.8291, 0.799, 0.8317, 0.7892, 0.8804, 0.7972, 0.28, 0.08608, 0.2858, 0.1355, 0.2373, 0.1355, 0.2344, 0.08608, 0.918, 0.8323, 0.8753, 0.8163, 0.8804, 0.7972, 0.9254, 0.8046, 0.2707, 0.04053, 0.28, 0.08608, 0.2344, 0.08608, 0.2296, 0.04053, 0.9554, 0.8463, 0.918, 0.8323, 0.9254, 0.8046, 0.9648, 0.811, 0.2582, 0.0006127, 0.2707, 0.04053, 0.2296, 0.04053, 0.2232, 0.0006127, 0.2707, 0.3333, 0.2582, 0.3732, 0.2232, 0.3732, 0.2296, 0.3333, 0.3246, 0.865, 0.362, 0.879, 0.3714, 0.8437, 0.332, 0.8373, 0.28, 0.2877, 0.2707, 0.3333, 0.2296, 0.3333, 0.2344, 0.2877, 0.282, 0.849, 0.3246, 0.865, 0.332, 0.8373, 0.2871, 0.8299, 0.2858, 0.2383, 0.28, 0.2877, 0.2344, 0.2877, 0.2373, 0.2383, 0.9648, 0.811, 0.9254, 0.8046, 0.9272, 0.7759, 0.9671, 0.7746, 0.2232, 0.0006127, 0.2296, 0.04053, 0.1869, 0.04053, 0.1869, 0.0006127, 0.2296, 0.3333, 0.2232, 0.3732, 0.1869, 0.3732, 0.1869, 0.3333, 0.332, 0.8373, 0.3714, 0.8437, 0.3738, 0.8073, 0.3339, 0.8086, 0.2344, 0.2877, 0.2296, 0.3333, 0.1869, 0.3333, 0.1869, 0.2877, 0.2871, 0.8299, 0.332, 0.8373, 0.3339, 0.8086, 0.2883, 0.8102, 0.2373, 0.2383, 0.2344, 0.2877, 0.1869, 0.2877, 0.1869, 0.2383, 0.2383, 0.8219, 0.2871, 0.8299, 0.2883, 0.8102, 0.239, 0.8119, 0.2383, 0.1869, 0.2373, 0.2383, 0.1869, 0.2383, 0.1869, 0.1869, 0.8317, 0.7892, 0.7809, 0.7809, 0.8323, 0.7792, 0.1876, 0.8136, 0.2383, 0.8219, 0.239, 0.8119, 0.2373, 0.1355, 0.2383, 0.1869, 0.1869, 0.1869, 0.1869, 0.1355, 0.8804, 0.7972, 0.8317, 0.7892, 0.8323, 0.7792, 0.8817, 0.7775, 0.2344, 0.08608, 0.2373, 0.1355, 0.1869, 0.1355, 0.1869, 0.08608, 0.9254, 0.8046, 0.8804, 0.7972, 0.8817, 0.7775, 0.9272, 0.7759, 0.2296, 0.04053, 0.2344, 0.08608, 0.1869, 0.08608, 0.1869, 0.04053, 0.1869, 0.1869, 0.1869, 0.2383, 0.1365, 0.2383, 0.1355, 0.1869, 0.8323, 0.7792, 0.7809, 0.7809, 0.831, 0.7692, 0.1876, 0.8136, 0.239, 0.8119, 0.2376, 0.8019, 0.1869, 0.1355, 0.1869, 0.1869, 0.1355, 0.1869, 0.1365, 0.1355, 0.8817, 0.7775, 0.8323, 0.7792, 0.831, 0.7692, 0.8791, 0.7579, 0.1869, 0.08608, 0.1869, 0.1355, 0.1365, 0.1355, 0.1394, 0.08608, 0.9272, 0.7759, 0.8817, 0.7775, 0.8791, 0.7579, 0.9234, 0.7475, 0.1869, 0.04053, 0.1869, 0.08608, 0.1394, 0.08608, 0.1442, 0.04053, 0.9671, 0.7746, 0.9272, 0.7759, 0.9234, 0.7475, 0.9623, 0.7384, 0.1869, 0.0006127, 0.1869, 0.04053, 0.1442, 0.04053, 0.1506, 0.0006127, 0.1869, 0.3333, 0.1869, 0.3732, 0.1506, 0.3732, 0.1442, 0.3333, 0.3339, 0.8086, 0.3738, 0.8073, 0.3689, 0.7711, 0.3301, 0.7802, 0.1869, 0.2877, 0.1869, 0.3333, 0.1442, 0.3333, 0.1394, 0.2877, 0.2883, 0.8102, 0.3339, 0.8086, 0.3301, 0.7802, 0.2857, 0.7906, 0.1869, 0.2383, 0.1869, 0.2877, 0.1394, 0.2877, 0.1365, 0.2383, 0.239, 0.8119, 0.2883, 0.8102, 0.2857, 0.7906, 0.2376, 0.8019, 0.1506, 0.0006127, 0.1442, 0.04053, 0.1031, 0.04053, 0.1156, 0.0006127, 0.1442, 0.3333, 0.1506, 0.3732, 0.1156, 0.3732, 0.1031, 0.3333, 0.3301, 0.7802, 0.3689, 0.7711, 0.3572, 0.7365, 0.3208, 0.753, 0.1394, 0.2877, 0.1442, 0.3333, 0.1031, 0.3333, 0.09375, 0.2877, 0.2857, 0.7906, 0.3301, 0.7802, 0.3208, 0.753, 0.2794, 0.7719, 0.1365, 0.2383, 0.1394, 0.2877, 0.09375, 0.2877, 0.08802, 0.2383, 0.2376, 0.8019, 0.2857, 0.7906, 0.2794, 0.7719, 0.2344, 0.7924, 0.1355, 0.1869, 0.1365, 0.2383, 0.08802, 0.2383, 0.08608, 0.1869, 0.831, 0.7692, 0.7809, 0.7809, 0.8277, 0.7597, 0.1876, 0.8136, 0.2376, 0.8019, 0.2344, 0.7924, 0.1365, 0.1355, 0.1355, 0.1869, 0.08608, 0.1869, 0.08802, 0.1355, 0.8791, 0.7579, 0.831, 0.7692, 0.8277, 0.7597, 0.8727, 0.7392, 0.1394, 0.08608, 0.1365, 0.1355, 0.08802, 0.1355, 0.09375, 0.08608, 0.9234, 0.7475, 0.8791, 0.7579, 0.8727, 0.7392, 0.9142, 0.7203, 0.1442, 0.04053, 0.1394, 0.08608, 0.09375, 0.08608, 0.1031, 0.04053, 0.9623, 0.7384, 0.9234, 0.7475, 0.9142, 0.7203, 0.9505, 0.7038, 0.8277, 0.7597, 0.7809, 0.7809, 0.8227, 0.7509, 0.1876, 0.8136, 0.2344, 0.7924, 0.2293, 0.7836, 0.08802, 0.1355, 0.08608, 0.1869, 0.04053, 0.1869, 0.04335, 0.1355, 0.8727, 0.7392, 0.8277, 0.7597, 0.8227, 0.7509, 0.8628, 0.7221, 0.09375, 0.08608, 0.08802, 0.1355, 0.04335, 0.1355, 0.05168, 0.08608, 0.9142, 0.7203, 0.8727, 0.7392, 0.8628, 0.7221, 0.8998, 0.6955, 0.1031, 0.04053, 0.09375, 0.08608, 0.05168, 0.08608, 0.0652, 0.04053, 0.9505, 0.7038, 0.9142, 0.7203, 0.8998, 0.6955, 0.9322, 0.6722, 0.1156, 0.0006127, 0.1031, 0.04053, 0.0652, 0.04053, 0.0834, 0.0006127, 0.1031, 0.3333, 0.1156, 0.3732, 0.0834, 0.3732, 0.0652, 0.3333, 0.3208, 0.753, 0.3572, 0.7365, 0.3389, 0.7049, 0.3064, 0.7282, 0.09375, 0.2877, 0.1031, 0.3333, 0.0652, 0.3333, 0.05168, 0.2877, 0.2794, 0.7719, 0.3208, 0.753, 0.3064, 0.7282, 0.2695, 0.7548, 0.08802, 0.2383, 0.09375, 0.2877, 0.05168, 0.2877, 0.04335, 0.2383, 0.2344, 0.7924, 0.2794, 0.7719, 0.2695, 0.7548, 0.2293, 0.7836, 0.08608, 0.1869, 0.08802, 0.2383, 0.04335, 0.2383, 0.04053, 0.1869, 0.9588, 0.6531, 0.9322, 0.6722, 0.9081, 0.6448, 0.9305, 0.6209, 0.3064, 0.7282, 0.3389, 0.7049, 0.3147, 0.6775, 0.2875, 0.7067, 0.05168, 0.2877, 0.0652, 0.3333, 0.03201, 0.3333, 0.01479, 0.2877, 0.2695, 0.7548, 0.3064, 0.7282, 0.2875, 0.7067, 0.2564, 0.74, 0.04335, 0.2383, 0.05168, 0.2877, 0.01479, 0.2877, 0.004192, 0.2383, 0.2293, 0.7836, 0.2695, 0.7548, 0.2564, 0.74, 0.2227, 0.7761, 0.04053, 0.1869, 0.04335, 0.2383, 0.004192, 0.2383, 0.0006127, 0.1869, 0.8227, 0.7509, 0.7809, 0.7809, 0.816, 0.7434, 0.1876, 0.8136, 0.2293, 0.7836, 0.2227, 0.7761, 0.04335, 0.1355, 0.04053, 0.1869, 0.0006127, 0.1869, 0.004192, 0.1355, 0.8628, 0.7221, 0.8227, 0.7509, 0.816, 0.7434, 0.8497, 0.7073, 0.05168, 0.08608, 0.04335, 0.1355, 0.004192, 0.1355, 0.01479, 0.08608, 0.8998, 0.6955, 0.8628, 0.7221, 0.8497, 0.7073, 0.8808, 0.674, 0.0652, 0.04053, 0.05168, 0.08608, 0.01479, 0.08608, 0.03201, 0.04053, 0.9322, 0.6722, 0.8998, 0.6955, 0.8808, 0.674, 0.9081, 0.6448, 0.3389, 0.7049, 0.3655, 0.6858, 0.3371, 0.6536, 0.3147, 0.6775, 0.647, 0.4304, 0.6506, 0.4818, 0.6107, 0.4818, 0.6078, 0.4304, 0.8497, 0.7073, 0.816, 0.7434, 0.808, 0.7373, 0.8341, 0.6952, 0.6364, 0.381, 0.647, 0.4304, 0.6078, 0.4304, 0.5995, 0.381, 0.8808, 0.674, 0.8497, 0.7073, 0.8341, 0.6952, 0.8581, 0.6565, 0.6192, 0.3355, 0.6364, 0.381, 0.5995, 0.381, 0.586, 0.3355, 0.9081, 0.6448, 0.8808, 0.674, 0.8581, 0.6565, 0.8791, 0.6226, 0.3147, 0.6775, 0.3371, 0.6536, 0.303, 0.6275, 0.2857, 0.6553, 0.9305, 0.6209, 0.9081, 0.6448, 0.8791, 0.6226, 0.8963, 0.5948, 0.2875, 0.7067, 0.3147, 0.6775, 0.2857, 0.6553, 0.2647, 0.6892, 0.6364, 0.5826, 0.6192, 0.6282, 0.586, 0.6282, 0.5995, 0.5826, 0.2564, 0.74, 0.2875, 0.7067, 0.2647, 0.6892, 0.2407, 0.728, 0.647, 0.5332, 0.6364, 0.5826, 0.5995, 0.5826, 0.6078, 0.5332, 0.2227, 0.7761, 0.2564, 0.74, 0.2407, 0.728, 0.2147, 0.77, 0.6506, 0.4818, 0.647, 0.5332, 0.6078, 0.5332, 0.6107, 0.4818, 0.816, 0.7434, 0.7809, 0.7809, 0.808, 0.7373, 0.1876, 0.8136, 0.2227, 0.7761, 0.2147, 0.77, 0.2647, 0.6892, 0.2857, 0.6553, 0.253, 0.6392, 0.239, 0.6766, 0.5995, 0.5826, 0.586, 0.6282, 0.5481, 0.6282, 0.5574, 0.5826, 0.2407, 0.728, 0.2647, 0.6892, 0.239, 0.6766, 0.223, 0.7192, 0.6078, 0.5332, 0.5995, 0.5826, 0.5574, 0.5826, 0.5632, 0.5332, 0.2147, 0.77, 0.2407, 0.728, 0.223, 0.7192, 0.2056, 0.7655, 0.6107, 0.4818, 0.6078, 0.5332, 0.5632, 0.5332, 0.5651, 0.4818, 0.808, 0.7373, 0.7809, 0.7809, 0.799, 0.7328, 0.1876, 0.8136, 0.2147, 0.77, 0.2056, 0.7655, 0.6078, 0.4304, 0.6107, 0.4818, 0.5651, 0.4818, 0.5632, 0.4304, 0.8341, 0.6952, 0.808, 0.7373, 0.799, 0.7328, 0.8163, 0.6865, 0.5995, 0.381, 0.6078, 0.4304, 0.5632, 0.4304, 0.5574, 0.381, 0.8581, 0.6565, 0.8341, 0.6952, 0.8163, 0.6865, 0.8323, 0.6439, 0.586, 0.3355, 0.5995, 0.381, 0.5574, 0.381, 0.5481, 0.3355, 0.8791, 0.6226, 0.8581, 0.6565, 0.8323, 0.6439, 0.8463, 0.6065, 0.5678, 0.2955, 0.586, 0.3355, 0.5481, 0.3355, 0.5356, 0.2955, 0.586, 0.6282, 0.5678, 0.6681, 0.5356, 0.6681, 0.5481, 0.6282, 0.5574, 0.381, 0.5632, 0.4304, 0.5147, 0.4304, 0.5118, 0.381, 0.8323, 0.6439, 0.8163, 0.6865, 0.7972, 0.6814, 0.8046, 0.6365, 0.5481, 0.3355, 0.5574, 0.381, 0.5118, 0.381, 0.507, 0.3355, 0.8463, 0.6065, 0.8323, 0.6439, 0.8046, 0.6365, 0.811, 0.5971, 0.5356, 0.2955, 0.5481, 0.3355, 0.507, 0.3355, 0.5006, 0.2955, 0.5481, 0.6282, 0.5356, 0.6681, 0.5006, 0.6681, 0.507, 0.6282, 0.239, 0.6766, 0.253, 0.6392, 0.2177, 0.6298, 0.2112, 0.6692, 0.5574, 0.5826, 0.5481, 0.6282, 0.507, 0.6282, 0.5118, 0.5826, 0.223, 0.7192, 0.239, 0.6766, 0.2112, 0.6692, 0.2039, 0.7141, 0.5632, 0.5332, 0.5574, 0.5826, 0.5118, 0.5826, 0.5147, 0.5332, 0.2056, 0.7655, 0.223, 0.7192, 0.2039, 0.7141, 0.1959, 0.7629, 0.5651, 0.4818, 0.5632, 0.5332, 0.5147, 0.5332, 0.5157, 0.4818, 0.799, 0.7328, 0.7809, 0.7809, 0.7892, 0.7302, 0.1876, 0.8136, 0.2056, 0.7655, 0.1959, 0.7629, 0.5632, 0.4304, 0.5651, 0.4818, 0.5157, 0.4818, 0.5147, 0.4304, 0.8163, 0.6865, 0.799, 0.7328, 0.7892, 0.7302, 0.7972, 0.6814, 0.2039, 0.7141, 0.2112, 0.6692, 0.1826, 0.6674, 0.1841, 0.7129, 0.5147, 0.5332, 0.5118, 0.5826, 0.4643, 0.5826, 0.4643, 0.5332, 0.1959, 0.7629, 0.2039, 0.7141, 0.1841, 0.7129, 0.1858, 0.7623, 0.5157, 0.4818, 0.5147, 0.5332, 0.4643, 0.5332, 0.4643, 0.4818, 0.7892, 0.7302, 0.7809, 0.7809, 0.7792, 0.7296, 0.1876, 0.8136, 0.1959, 0.7629, 0.1858, 0.7623, 0.5147, 0.4304, 0.5157, 0.4818, 0.4643, 0.4818, 0.4643, 0.4304, 0.7972, 0.6814, 0.7892, 0.7302, 0.7792, 0.7296, 0.7775, 0.6802, 0.5118, 0.381, 0.5147, 0.4304, 0.4643, 0.4304, 0.4643, 0.381, 0.8046, 0.6365, 0.7972, 0.6814, 0.7775, 0.6802, 0.7759, 0.6347, 0.507, 0.3355, 0.5118, 0.381, 0.4643, 0.381, 0.4643, 0.3355, 0.811, 0.5971, 0.8046, 0.6365, 0.7759, 0.6347, 0.7746, 0.5948, 0.5006, 0.2955, 0.507, 0.3355, 0.4643, 0.3355, 0.4643, 0.2955, 0.507, 0.6282, 0.5006, 0.6681, 0.4643, 0.6681, 0.4643, 0.6282, 0.2112, 0.6692, 0.2177, 0.6298, 0.1812, 0.6275, 0.1826, 0.6674, 0.5118, 0.5826, 0.507, 0.6282, 0.4643, 0.6282, 0.4643, 0.5826, 0.7759, 0.6347, 0.7775, 0.6802, 0.7579, 0.6828, 0.7475, 0.6384, 0.4643, 0.3355, 0.4643, 0.381, 0.4168, 0.381, 0.4216, 0.3355, 0.7746, 0.5948, 0.7759, 0.6347, 0.7475, 0.6384, 0.7384, 0.5996, 0.4643, 0.2955, 0.4643, 0.3355, 0.4216, 0.3355, 0.428, 0.2955, 0.4643, 0.6282, 0.4643, 0.6681, 0.428, 0.6681, 0.4216, 0.6282, 0.1826, 0.6674, 0.1812, 0.6275, 0.145, 0.6323, 0.1542, 0.6711, 0.4643, 0.5826, 0.4643, 0.6282, 0.4216, 0.6282, 0.4168, 0.5826, 0.1841, 0.7129, 0.1826, 0.6674, 0.1542, 0.6711, 0.1646, 0.7155, 0.4643, 0.5332, 0.4643, 0.5826, 0.4168, 0.5826, 0.4139, 0.5332, 0.1858, 0.7623, 0.1841, 0.7129, 0.1646, 0.7155, 0.1758, 0.7636, 0.4643, 0.4818, 0.4643, 0.5332, 0.4139, 0.5332, 0.4129, 0.4818, 0.7792, 0.7296, 0.7809, 0.7809, 0.7692, 0.7309, 0.1876, 0.8136, 0.1858, 0.7623, 0.1758, 0.7636, 0.4643, 0.4304, 0.4643, 0.4818, 0.4129, 0.4818, 0.4139, 0.4304, 0.7775, 0.6802, 0.7792, 0.7296, 0.7692, 0.7309, 0.7579, 0.6828, 0.4643, 0.381, 0.4643, 0.4304, 0.4139, 0.4304, 0.4168, 0.381, 0.4139, 0.5332, 0.4168, 0.5826, 0.3712, 0.5826, 0.3654, 0.5332, 0.1758, 0.7636, 0.1646, 0.7155, 0.1459, 0.7219, 0.1663, 0.7669, 0.4129, 0.4818, 0.4139, 0.5332, 0.3654, 0.5332, 0.3635, 0.4818, 0.7692, 0.7309, 0.7809, 0.7809, 0.7597, 0.7342, 0.1876, 0.8136, 0.1758, 0.7636, 0.1663, 0.7669, 0.4139, 0.4304, 0.4129, 0.4818, 0.3635, 0.4818, 0.3654, 0.4304, 0.7579, 0.6828, 0.7692, 0.7309, 0.7597, 0.7342, 0.7392, 0.6892, 0.4168, 0.381, 0.4139, 0.4304, 0.3654, 0.4304, 0.3712, 0.381, 0.7475, 0.6384, 0.7579, 0.6828, 0.7392, 0.6892, 0.7203, 0.6477, 0.4216, 0.3355, 0.4168, 0.381, 0.3712, 0.381, 0.3805, 0.3355, 0.7384, 0.5996, 0.7475, 0.6384, 0.7203, 0.6477, 0.7038, 0.6114, 0.428, 0.2955, 0.4216, 0.3355, 0.3805, 0.3355, 0.393, 0.2955, 0.4216, 0.6282, 0.428, 0.6681, 0.393, 0.6681, 0.3805, 0.6282, 0.1542, 0.6711, 0.145, 0.6323, 0.1105, 0.6441, 0.127, 0.6804, 0.4168, 0.5826, 0.4216, 0.6282, 0.3805, 0.6282, 0.3712, 0.5826, 0.1646, 0.7155, 0.1542, 0.6711, 0.127, 0.6804, 0.1459, 0.7219, 0.3805, 0.3355, 0.3712, 0.381, 0.3291, 0.381, 0.3426, 0.3355, 0.7038, 0.6114, 0.7203, 0.6477, 0.6955, 0.6621, 0.6722, 0.6297, 0.393, 0.2955, 0.3805, 0.3355, 0.3426, 0.3355, 0.3608, 0.2955, 0.3805, 0.6282, 0.393, 0.6681, 0.3608, 0.6681, 0.3426, 0.6282, 0.127, 0.6804, 0.1105, 0.6441, 0.07887, 0.6624, 0.1022, 0.6948, 0.3712, 0.5826, 0.3805, 0.6282, 0.3426, 0.6282, 0.3291, 0.5826, 0.1459, 0.7219, 0.127, 0.6804, 0.1022, 0.6948, 0.1288, 0.7318, 0.3654, 0.5332, 0.3712, 0.5826, 0.3291, 0.5826, 0.3207, 0.5332, 0.1663, 0.7669, 0.1459, 0.7219, 0.1288, 0.7318, 0.1576, 0.7719, 0.3635, 0.4818, 0.3654, 0.5332, 0.3207, 0.5332, 0.3179, 0.4818, 0.7597, 0.7342, 0.7809, 0.7809, 0.7509, 0.7392, 0.1876, 0.8136, 0.1663, 0.7669, 0.1576, 0.7719, 0.3654, 0.4304, 0.3635, 0.4818, 0.3179, 0.4818, 0.3207, 0.4304, 0.7392, 0.6892, 0.7597, 0.7342, 0.7509, 0.7392, 0.7221, 0.6991, 0.3712, 0.381, 0.3654, 0.4304, 0.3207, 0.4304, 0.3291, 0.381, 0.7203, 0.6477, 0.7392, 0.6892, 0.7221, 0.6991, 0.6955, 0.6621, 0.1576, 0.7719, 0.1288, 0.7318, 0.1139, 0.7448, 0.15, 0.7786, 0.3179, 0.4818, 0.3207, 0.5332, 0.2816, 0.5332, 0.278, 0.4818, 0.7509, 0.7392, 0.7809, 0.7809, 0.7434, 0.7459, 0.1876, 0.8136, 0.1576, 0.7719, 0.15, 0.7786, 0.3207, 0.4304, 0.3179, 0.4818, 0.278, 0.4818, 0.2816, 0.4304, 0.7221, 0.6991, 0.7509, 0.7392, 0.7434, 0.7459, 0.7073, 0.7121, 0.3291, 0.381, 0.3207, 0.4304, 0.2816, 0.4304, 0.2922, 0.381, 0.6955, 0.6621, 0.7221, 0.6991, 0.7073, 0.7121, 0.674, 0.681, 0.3426, 0.3355, 0.3291, 0.381, 0.2922, 0.381, 0.3094, 0.3355, 0.6722, 0.6297, 0.6955, 0.6621, 0.674, 0.681, 0.6448, 0.6538, 0.07887, 0.6624, 0.05975, 0.6358, 0.02751, 0.6641, 0.05145, 0.6865, 0.6531, 0.6031, 0.6722, 0.6297, 0.6448, 0.6538, 0.6209, 0.6314, 0.1022, 0.6948, 0.07887, 0.6624, 0.05145, 0.6865, 0.08063, 0.7137, 0.3291, 0.5826, 0.3426, 0.6282, 0.3094, 0.6282, 0.2922, 0.5826, 0.1288, 0.7318, 0.1022, 0.6948, 0.08063, 0.7137, 0.1139, 0.7448, 0.3207, 0.5332, 0.3291, 0.5826, 0.2922, 0.5826, 0.2816, 0.5332, 0.6448, 0.6538, 0.674, 0.681, 0.6565, 0.7038, 0.6226, 0.6828, 0.05145, 0.6865, 0.02751, 0.6641, 0.001414, 0.6982, 0.02926, 0.7155, 0.6209, 0.6314, 0.6448, 0.6538, 0.6226, 0.6828, 0.5948, 0.6655, 0.08063, 0.7137, 0.05145, 0.6865, 0.02926, 0.7155, 0.06319, 0.7365, 0.5702, 0.2883, 0.5874, 0.3338, 0.6206, 0.3338, 0.6071, 0.2883, 0.1139, 0.7448, 0.08063, 0.7137, 0.06319, 0.7365, 0.1019, 0.7605, 0.5596, 0.2389, 0.5702, 0.2883, 0.6071, 0.2883, 0.5987, 0.2389, 0.15, 0.7786, 0.1139, 0.7448, 0.1019, 0.7605, 0.1439, 0.7866, 0.556, 0.1875, 0.5596, 0.2389, 0.5987, 0.2389, 0.5959, 0.1875, 0.7434, 0.7459, 0.7809, 0.7809, 0.7373, 0.7539, 0.1876, 0.8136, 0.15, 0.7786, 0.1439, 0.7866, 0.5596, 0.1361, 0.556, 0.1875, 0.5959, 0.1875, 0.5987, 0.1361, 0.7073, 0.7121, 0.7434, 0.7459, 0.7373, 0.7539, 0.6952, 0.7278, 0.5702, 0.08666, 0.5596, 0.1361, 0.5987, 0.1361, 0.6071, 0.08666, 0.674, 0.681, 0.7073, 0.7121, 0.6952, 0.7278, 0.6565, 0.7038, 0.5874, 0.04112, 0.5702, 0.08666, 0.6071, 0.08666, 0.6206, 0.04112, 0.5959, 0.1875, 0.5987, 0.2389, 0.6434, 0.2389, 0.6415, 0.1875, 0.7373, 0.7539, 0.7809, 0.7809, 0.7328, 0.7629, 0.1876, 0.8136, 0.1439, 0.7866, 0.1395, 0.7956, 0.5987, 0.1361, 0.5959, 0.1875, 0.6415, 0.1875, 0.6434, 0.1361, 0.6952, 0.7278, 0.7373, 0.7539, 0.7328, 0.7629, 0.6865, 0.7456, 0.6071, 0.08666, 0.5987, 0.1361, 0.6434, 0.1361, 0.6491, 0.08666, 0.6565, 0.7038, 0.6952, 0.7278, 0.6865, 0.7456, 0.6439, 0.7296, 0.6206, 0.04112, 0.6071, 0.08666, 0.6491, 0.08666, 0.6585, 0.04112, 0.6226, 0.6828, 0.6565, 0.7038, 0.6439, 0.7296, 0.6065, 0.7156, 0.6388, 0.001197, 0.6206, 0.04112, 0.6585, 0.04112, 0.671, 0.001197, 0.6206, 0.3338, 0.6388, 0.3738, 0.671, 0.3738, 0.6585, 0.3338, 0.06319, 0.7365, 0.02926, 0.7155, 0.01315, 0.7483, 0.05054, 0.7623, 0.6071, 0.2883, 0.6206, 0.3338, 0.6585, 0.3338, 0.6491, 0.2883, 0.1019, 0.7605, 0.06319, 0.7365, 0.05054, 0.7623, 0.09318, 0.7783, 0.5987, 0.2389, 0.6071, 0.2883, 0.6491, 0.2883, 0.6434, 0.2389, 0.1439, 0.7866, 0.1019, 0.7605, 0.09318, 0.7783, 0.1395, 0.7956, 0.671, 0.001197, 0.6585, 0.04112, 0.6995, 0.04112, 0.7059, 0.001197, 0.6585, 0.3338, 0.671, 0.3738, 0.7059, 0.3738, 0.6995, 0.3338, 0.05054, 0.7623, 0.01315, 0.7483, 0.003751, 0.7836, 0.04315, 0.79, 0.6491, 0.2883, 0.6585, 0.3338, 0.6995, 0.3338, 0.6948, 0.2883, 0.09318, 0.7783, 0.05054, 0.7623, 0.04315, 0.79, 0.0881, 0.7974, 0.6434, 0.2389, 0.6491, 0.2883, 0.6948, 0.2883, 0.6919, 0.2389, 0.1395, 0.7956, 0.09318, 0.7783, 0.0881, 0.7974, 0.1369, 0.8053, 0.6415, 0.1875, 0.6434, 0.2389, 0.6919, 0.2389, 0.6909, 0.1875, 0.7328, 0.7629, 0.7809, 0.7809, 0.7302, 0.7726, 0.1876, 0.8136, 0.1395, 0.7956, 0.1369, 0.8053, 0.6434, 0.1361, 0.6415, 0.1875, 0.6909, 0.1875, 0.6919, 0.1361, 0.6865, 0.7456, 0.7328, 0.7629, 0.7302, 0.7726, 0.6814, 0.7647, 0.6491, 0.08666, 0.6434, 0.1361, 0.6919, 0.1361, 0.6948, 0.08666, 0.6439, 0.7296, 0.6865, 0.7456, 0.6814, 0.7647, 0.6365, 0.7573, 0.6585, 0.04112, 0.6491, 0.08666, 0.6948, 0.08666, 0.6995, 0.04112, 0.6065, 0.7156, 0.6439, 0.7296, 0.6365, 0.7573, 0.5971, 0.7508, 0.1876, 0.8136, 0.1369, 0.8053, 0.1362, 0.8154, 0.6919, 0.1361, 0.6909, 0.1875, 0.7423, 0.1875, 0.7423, 0.1361, 0.6814, 0.7647, 0.7302, 0.7726, 0.7296, 0.7827, 0.6802, 0.7844, 0.6948, 0.08666, 0.6919, 0.1361, 0.7423, 0.1361, 0.7423, 0.08666, 0.6365, 0.7573, 0.6814, 0.7647, 0.6802, 0.7844, 0.6347, 0.7859, 0.6995, 0.04112, 0.6948, 0.08666, 0.7423, 0.08666, 0.7423, 0.04112, 0.5971, 0.7508, 0.6365, 0.7573, 0.6347, 0.7859, 0.5948, 0.7873, 0.7059, 0.001197, 0.6995, 0.04112, 0.7423, 0.04112, 0.7423, 0.001197, 0.6995, 0.3338, 0.7059, 0.3738, 0.7423, 0.3738, 0.7423, 0.3338, 0.04315, 0.79, 0.003751, 0.7836, 0.001414, 0.82, 0.04131, 0.8186, 0.6948, 0.2883, 0.6995, 0.3338, 0.7423, 0.3338, 0.7423, 0.2883, 0.0881, 0.7974, 0.04315, 0.79, 0.04131, 0.8186, 0.08683, 0.8171, 0.6919, 0.2389, 0.6948, 0.2883, 0.7423, 0.2883, 0.7423, 0.2389, 0.1369, 0.8053, 0.0881, 0.7974, 0.08683, 0.8171, 0.1362, 0.8154, 0.6909, 0.1875, 0.6919, 0.2389, 0.7423, 0.2389, 0.7423, 0.1875, 0.7302, 0.7726, 0.7809, 0.7809, 0.7296, 0.7827, 0.04131, 0.8186, 0.001414, 0.82, 0.00623, 0.8562, 0.0451, 0.8471, 0.7423, 0.2883, 0.7423, 0.3338, 0.785, 0.3338, 0.7898, 0.2883, 0.08683, 0.8171, 0.04131, 0.8186, 0.0451, 0.8471, 0.08944, 0.8367, 0.7423, 0.2389, 0.7423, 0.2883, 0.7898, 0.2883, 0.7927, 0.2389, 0.1362, 0.8154, 0.08683, 0.8171, 0.08944, 0.8367, 0.1376, 0.8254, 0.7423, 0.1875, 0.7423, 0.2389, 0.7927, 0.2389, 0.7937, 0.1875, 0.7296, 0.7827, 0.7809, 0.7809, 0.7309, 0.7927, 0.1876, 0.8136, 0.1362, 0.8154, 0.1376, 0.8254, 0.7423, 0.1361, 0.7423, 0.1875, 0.7937, 0.1875, 0.7927, 0.1361, 0.6802, 0.7844, 0.7296, 0.7827, 0.7309, 0.7927, 0.6828, 0.804, 0.7423, 0.08666, 0.7423, 0.1361, 0.7927, 0.1361, 0.7898, 0.08666, 0.6347, 0.7859, 0.6802, 0.7844, 0.6828, 0.804, 0.6384, 0.8144, 0.7423, 0.04112, 0.7423, 0.08666, 0.7898, 0.08666, 0.785, 0.04112, 0.5948, 0.7873, 0.6347, 0.7859, 0.6384, 0.8144, 0.5996, 0.8235, 0.7423, 0.001197, 0.7423, 0.04112, 0.785, 0.04112, 0.7786, 0.001197, 0.7423, 0.3338, 0.7423, 0.3738, 0.7786, 0.3738, 0.785, 0.3338, 0.6828, 0.804, 0.7309, 0.7927, 0.7342, 0.8022, 0.6892, 0.8227, 0.7898, 0.08666, 0.7927, 0.1361, 0.8412, 0.1361, 0.8354, 0.08666, 0.6384, 0.8144, 0.6828, 0.804, 0.6892, 0.8227, 0.6477, 0.8415, 0.785, 0.04112, 0.7898, 0.08666, 0.8354, 0.08666, 0.8261, 0.04112, 0.5996, 0.8235, 0.6384, 0.8144, 0.6477, 0.8415, 0.6114, 0.8581, 0.7786, 0.001197, 0.785, 0.04112, 0.8261, 0.04112, 0.8136, 0.001197, 0.785, 0.3338, 0.7786, 0.3738, 0.8136, 0.3738, 0.8261, 0.3338, 0.0451, 0.8471, 0.00623, 0.8562, 0.01802, 0.8908, 0.05436, 0.8742, 0.7898, 0.2883, 0.785, 0.3338, 0.8261, 0.3338, 0.8354, 0.2883, 0.08944, 0.8367, 0.0451, 0.8471, 0.05436, 0.8742, 0.09582, 0.8554, 0.7927, 0.2389, 0.7898, 0.2883, 0.8354, 0.2883, 0.8412, 0.2389, 0.1376, 0.8254, 0.08944, 0.8367, 0.09582, 0.8554, 0.1408, 0.8349, 0.7937, 0.1875, 0.7927, 0.2389, 0.8412, 0.2389, 0.8431, 0.1875, 0.7309, 0.7927, 0.7809, 0.7809, 0.7342, 0.8022, 0.1876, 0.8136, 0.1376, 0.8254, 0.1408, 0.8349, 0.7927, 0.1361, 0.7937, 0.1875, 0.8431, 0.1875, 0.8412, 0.1361, 0.8354, 0.2883, 0.8261, 0.3338, 0.864, 0.3338, 0.8775, 0.2883, 0.09582, 0.8554, 0.05436, 0.8742, 0.06874, 0.8991, 0.1057, 0.8725, 0.8412, 0.2389, 0.8354, 0.2883, 0.8775, 0.2883, 0.8858, 0.2389, 0.1408, 0.8349, 0.09582, 0.8554, 0.1057, 0.8725, 0.1459, 0.8436, 0.8431, 0.1875, 0.8412, 0.2389, 0.8858, 0.2389, 0.8886, 0.1875, 0.7342, 0.8022, 0.7809, 0.7809, 0.7392, 0.8109, 0.1876, 0.8136, 0.1408, 0.8349, 0.1459, 0.8436, 0.8412, 0.1361, 0.8431, 0.1875, 0.8886, 0.1875, 0.8858, 0.1361, 0.6892, 0.8227, 0.7342, 0.8022, 0.7392, 0.8109, 0.6991, 0.8398, 0.8354, 0.08666, 0.8412, 0.1361, 0.8858, 0.1361, 0.8775, 0.08666, 0.6477, 0.8415, 0.6892, 0.8227, 0.6991, 0.8398, 0.6621, 0.8664, 0.8261, 0.04112, 0.8354, 0.08666, 0.8775, 0.08666, 0.864, 0.04112, 0.6114, 0.8581, 0.6477, 0.8415, 0.6621, 0.8664, 0.6297, 0.8897, 0.8136, 0.001197, 0.8261, 0.04112, 0.864, 0.04112, 0.8458, 0.001197, 0.8261, 0.3338, 0.8136, 0.3738, 0.8458, 0.3738, 0.864, 0.3338, 0.05436, 0.8742, 0.01802, 0.8908, 0.03632, 0.9224, 0.06874, 0.8991, 0.8775, 0.08666, 0.8858, 0.1361, 0.925, 0.1361, 0.9144, 0.08666, 0.6621, 0.8664, 0.6991, 0.8398, 0.7121, 0.8546, 0.681, 0.8879, 0.864, 0.04112, 0.8775, 0.08666, 0.9144, 0.08666, 0.8972, 0.04112, 0.6297, 0.8897, 0.6621, 0.8664, 0.681, 0.8879, 0.6538, 0.9171, 0.03632, 0.9224, 0.009715, 0.9415, 0.03807, 0.9737, 0.06044, 0.9498, 0.6031, 0.9088, 0.6297, 0.8897, 0.6538, 0.9171, 0.6314, 0.941, 0.06874, 0.8991, 0.03632, 0.9224, 0.06044, 0.9498, 0.08768, 0.9206, 0.8775, 0.2883, 0.864, 0.3338, 0.8972, 0.3338, 0.9144, 0.2883, 0.1057, 0.8725, 0.06874, 0.8991, 0.08768, 0.9206, 0.1188, 0.8873, 0.8858, 0.2389, 0.8775, 0.2883, 0.9144, 0.2883, 0.925, 0.2389, 0.1459, 0.8436, 0.1057, 0.8725, 0.1188, 0.8873, 0.1525, 0.8512, 0.8886, 0.1875, 0.8858, 0.2389, 0.925, 0.2389, 0.9286, 0.1875, 0.7392, 0.8109, 0.7809, 0.7809, 0.7459, 0.8185, 0.1876, 0.8136, 0.1459, 0.8436, 0.1525, 0.8512, 0.8858, 0.1361, 0.8886, 0.1875, 0.9286, 0.1875, 0.925, 0.1361, 0.6991, 0.8398, 0.7392, 0.8109, 0.7459, 0.8185, 0.7121, 0.8546, 0.1188, 0.8873, 0.08768, 0.9206, 0.1105, 0.938, 0.1345, 0.8993, 0.004192, 0.2383, 0.01479, 0.2877, 0.05168, 0.2877, 0.04335, 0.2383, 0.1525, 0.8512, 0.1188, 0.8873, 0.1345, 0.8993, 0.1605, 0.8573, 0.0006128, 0.1869, 0.004192, 0.2383, 0.04335, 0.2383, 0.04053, 0.1869, 0.7459, 0.8185, 0.7809, 0.7809, 0.7539, 0.8246, 0.1876, 0.8136, 0.1525, 0.8512, 0.1605, 0.8573, 0.004192, 0.1355, 0.0006128, 0.1869, 0.04053, 0.1869, 0.04335, 0.1355, 0.7121, 0.8546, 0.7459, 0.8185, 0.7539, 0.8246, 0.7278, 0.8666, 0.01479, 0.08608, 0.004192, 0.1355, 0.04335, 0.1355, 0.05168, 0.08608, 0.681, 0.8879, 0.7121, 0.8546, 0.7278, 0.8666, 0.7038, 0.9053, 0.03201, 0.04053, 0.01479, 0.08608, 0.05168, 0.08608, 0.0652, 0.04053, 0.6538, 0.9171, 0.681, 0.8879, 0.7038, 0.9053, 0.6828, 0.9393, 0.06044, 0.9498, 0.03807, 0.9737, 0.07218, 0.9998, 0.08944, 0.972, 0.6314, 0.941, 0.6538, 0.9171, 0.6828, 0.9393, 0.6655, 0.9671, 0.08768, 0.9206, 0.06044, 0.9498, 0.08944, 0.972, 0.1105, 0.938, 0.01479, 0.2877, 0.03201, 0.3333, 0.0652, 0.3333, 0.05168, 0.2877, 0.7038, 0.9053, 0.7278, 0.8666, 0.7456, 0.8753, 0.7296, 0.918, 0.0652, 0.04053, 0.05168, 0.08608, 0.09375, 0.08608, 0.1031, 0.04053, 0.6828, 0.9393, 0.7038, 0.9053, 0.7296, 0.918, 0.7156, 0.9554, 0.0834, 0.0006127, 0.0652, 0.04053, 0.1031, 0.04053, 0.1156, 0.0006127, 0.0652, 0.3333, 0.0834, 0.3732, 0.1156, 0.3732, 0.1031, 0.3333, 0.1105, 0.938, 0.08944, 0.972, 0.1222, 0.9881, 0.1362, 0.9507, 0.05168, 0.2877, 0.0652, 0.3333, 0.1031, 0.3333, 0.09375, 0.2877, 0.1345, 0.8993, 0.1105, 0.938, 0.1362, 0.9507, 0.1522, 0.908, 0.04335, 0.2383, 0.05168, 0.2877, 0.09375, 0.2877, 0.08802, 0.2383, 0.1605, 0.8573, 0.1345, 0.8993, 0.1522, 0.908, 0.1696, 0.8618, 0.04053, 0.1869, 0.04335, 0.2383, 0.08802, 0.2383, 0.08608, 0.1869, 0.7539, 0.8246, 0.7809, 0.7809, 0.7629, 0.8291, 0.1876, 0.8136, 0.1605, 0.8573, 0.1696, 0.8618, 0.04335, 0.1355, 0.04053, 0.1869, 0.08608, 0.1869, 0.08802, 0.1355, 0.7278, 0.8666, 0.7539, 0.8246, 0.7629, 0.8291, 0.7456, 0.8753, 0.05168, 0.08608, 0.04335, 0.1355, 0.08802, 0.1355, 0.09375, 0.08608, 0.08802, 0.2383, 0.09375, 0.2877, 0.1394, 0.2877, 0.1365, 0.2383, 0.1696, 0.8618, 0.1522, 0.908, 0.1713, 0.9131, 0.1793, 0.8644, 0.08608, 0.1869, 0.08802, 0.2383, 0.1365, 0.2383, 0.1355, 0.1869, 0.7629, 0.8291, 0.7809, 0.7809, 0.7726, 0.8317, 0.1876, 0.8136, 0.1696, 0.8618, 0.1793, 0.8644, 0.08802, 0.1355, 0.08608, 0.1869, 0.1355, 0.1869, 0.1365, 0.1355, 0.7456, 0.8753, 0.7629, 0.8291, 0.7726, 0.8317, 0.7647, 0.8804, 0.09375, 0.08608, 0.08802, 0.1355, 0.1365, 0.1355, 0.1394, 0.08608, 0.7296, 0.918, 0.7456, 0.8753, 0.7647, 0.8804, 0.7573, 0.9254, 0.1031, 0.04053, 0.09375, 0.08608, 0.1394, 0.08608, 0.1442, 0.04053, 0.7156, 0.9554, 0.7296, 0.918, 0.7573, 0.9254, 0.7508, 0.9648, 0.1156, 0.0006127, 0.1031, 0.04053, 0.1442, 0.04053, 0.1506, 0.0006127, 0.1031, 0.3333, 0.1156, 0.3732, 0.1506, 0.3732, 0.1442, 0.3333, 0.1362, 0.9507, 0.1222, 0.9881, 0.1575, 0.9975, 0.1639, 0.9581, 0.09375, 0.2877, 0.1031, 0.3333, 0.1442, 0.3333, 0.1394, 0.2877, 0.1522, 0.908, 0.1362, 0.9507, 0.1639, 0.9581, 0.1713, 0.9131, 0.1442, 0.04053, 0.1394, 0.08608, 0.1869, 0.08608, 0.1869, 0.04053, 0.7508, 0.9648, 0.7573, 0.9254, 0.7859, 0.9272, 0.7873, 0.9671, 0.1506, 0.0006127, 0.1442, 0.04053, 0.1869, 0.04053, 0.1869, 0.0006127, 0.1442, 0.3333, 0.1506, 0.3732, 0.1869, 0.3732, 0.1869, 0.3333, 0.1639, 0.9581, 0.1575, 0.9975, 0.1939, 0.9998, 0.1926, 0.9599, 0.1394, 0.2877, 0.1442, 0.3333, 0.1869, 0.3333, 0.1869, 0.2877, 0.1713, 0.9131, 0.1639, 0.9581, 0.1926, 0.9599, 0.191, 0.9144, 0.1365, 0.2383, 0.1394, 0.2877, 0.1869, 0.2877, 0.1869, 0.2383, 0.1793, 0.8644, 0.1713, 0.9131, 0.191, 0.9144, 0.1893, 0.865, 0.1355, 0.1869, 0.1365, 0.2383, 0.1869, 0.2383, 0.1869, 0.1869, 0.7726, 0.8317, 0.7809, 0.7809, 0.7827, 0.8323, 0.1876, 0.8136, 0.1793, 0.8644, 0.1893, 0.865, 0.1365, 0.1355, 0.1355, 0.1869, 0.1869, 0.1869, 0.1869, 0.1355, 0.7647, 0.8804, 0.7726, 0.8317, 0.7827, 0.8323, 0.7844, 0.8817, 0.1394, 0.08608, 0.1365, 0.1355, 0.1869, 0.1355, 0.1869, 0.08608, 0.7573, 0.9254, 0.7647, 0.8804, 0.7844, 0.8817, 0.7859, 0.9272])
me_sphere.materials.append(mat_m_poolball)
me_sphere.update()

# ---- objects
ob_sphere = bpy.data.objects.new('Sphere', me_sphere)

# ---- transforms, parenting, visibility, modifiers, constraints
ob_sphere.location = (0.0, 0.0, 0.0)

# ---- collection membership
col_collection.objects.link(ob_sphere)

# ---- scene / render settings (as saved in the file)
scene.frame_start = 1; scene.frame_end = 250; scene.frame_set(1)
scene.render.engine = 'BLENDER_EEVEE_NEXT'
bpy.context.view_layer.update()

# ---- added for rendering (the .blend has no active camera and no usable light): camera, sun
cam_auto = bpy.data.cameras.new('AutoCamera')
cam_auto.lens = 50.0
cam_auto.sensor_width = 36.0
cam_auto.clip_end = 1000.0
ob_auto_camera = bpy.data.objects.new('AutoCamera', cam_auto)
scene.collection.objects.link(ob_auto_camera)
ob_auto_camera.location = (0.185045, -0.222054, 0.569224)
ob_auto_camera.rotation_euler = (1.09748, -7.21219e-08, 0.694738)
scene.camera = ob_auto_camera
light_auto_sun = bpy.data.lights.new('AutoSun', 'SUN')
light_auto_sun.energy = 3.0
light_auto_sun.angle = 0.0523599
ob_auto_sun = bpy.data.objects.new('AutoSun', light_auto_sun)
scene.collection.objects.link(ob_auto_sun)
ob_auto_sun.rotation_euler = (0.872665, 0.174533, 0.523599)
bpy.context.view_layer.update()

